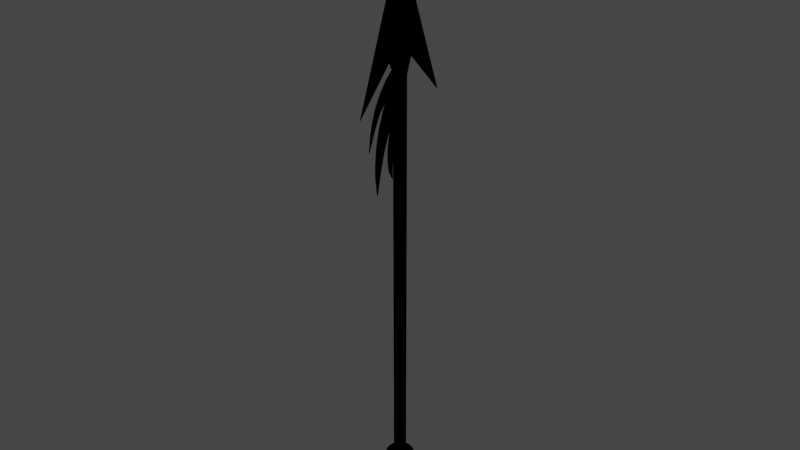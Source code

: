 # Source: default_spear2.blend  (saved by Blender 2.83.19; exported with 4.5.12 LTS)
import bpy
from mathutils import Matrix  # noqa: F401  (used for matrix-valued properties, if any)

bpy.ops.wm.read_factory_settings(use_empty=True)
scene = bpy.context.scene
scene.name = 'Scene'

# ---- collections
col_collection = bpy.data.collections.new('Collection'); scene.collection.children.link(col_collection)
col_mesh = bpy.data.collections.new('Mesh'); scene.collection.children.link(col_mesh)
col_rig = bpy.data.collections.new('Rig'); scene.collection.children.link(col_rig)
col_collision = bpy.data.collections.new('Collision'); scene.collection.children.link(col_collision)
col_extras = bpy.data.collections.new('Extras'); scene.collection.children.link(col_extras)

# ---- materials (node trees are filled in below, after node groups)
mat_toon = bpy.data.materials.new('Toon')
mat_toon.use_transparent_shadow = False
mat_toon.diffuse_color = (0.0, 0.0, 0.0, 1.0)
mat_toon.roughness = 0.0
mat_toon.specular_intensity = 0.0

# ---- material node trees

# ---- world
world_world = bpy.data.worlds.new('World'); scene.world = world_world
world_world.use_nodes = True; world_world.node_tree.nodes.clear()
_N = world_world.node_tree.nodes; _L = world_world.node_tree.links
n0 = _N.new('ShaderNodeOutputWorld'); n0.name = 'World Output'; n0.location = (300, 300)
n1 = _N.new('ShaderNodeBackground'); n1.name = 'Background'; n1.location = (10, 300)
n1.inputs[0].default_value = (0.05088, 0.05088, 0.05088, 1.0)
_L.new(n1.outputs[0], n0.inputs[0])
n0.is_active_output = True
world_world.color = (0.05088, 0.05088, 0.05088)
world_world.use_sun_shadow = False
world_world.sun_shadow_jitter_overblur = 0.0

# ---- meshes
me_cylinder = bpy.data.meshes.new('Cylinder')
me_cylinder.from_pydata([(0.03163, 3.771e-10, 0.2672), (0.03163, 3.771e-10, 2.32), (0.02922, -0.0121, 0.2672), (0.02922, -0.0121, 2.32), (0.02236, -0.02236, 0.2672), (0.02236, -0.02236, 2.32), (0.0121, -0.02922, 0.2672), (0.0121, -0.02922, 2.32), (-1.005e-09, -0.03163, 0.2672), (-1.005e-09, -0.03163, 2.32), (-0.0121, -0.02922, 0.2672), (-0.0121, -0.02922, 2.32), (-0.02236, -0.02236, 0.2672), (-0.02236, -0.02236, 2.32), (-0.02922, -0.0121, 0.2672), (-0.02922, -0.0121, 2.32), (-0.03163, -5.153e-09, 0.2672), (-0.03163, -5.153e-09, 2.32), (-0.02922, 0.0121, 0.2672), (-0.02922, 0.0121, 2.32), (-0.02236, 0.02236, 0.2672), (-0.02236, 0.02236, 2.32), (-0.0121, 0.02922, 0.2672), (-0.0121, 0.02922, 2.32), (0.0, 0.03163, 0.2672), (0.0, 0.03163, 2.32), (0.0121, 0.02922, 0.2672), (0.0121, 0.02922, 2.32), (0.02236, 0.02236, 0.2672), (0.02236, 0.02236, 2.32), (0.02922, 0.0121, 0.2672), (0.02922, 0.0121, 2.32), (0.03989, 1.57e-09, 0.2664), (0.03685, -0.01526, 0.2664), (0.0282, -0.0282, 0.2664), (0.01526, -0.03685, 0.2664), (-1.42e-09, -0.03989, 0.2664), (-0.01526, -0.03685, 0.2664), (-0.0282, -0.0282, 0.2664), (-0.03685, -0.01526, 0.2664), (-0.03989, -5.404e-09, 0.2664), (-0.03685, 0.01526, 0.2664), (-0.0282, 0.0282, 0.2664), (-0.01526, 0.03685, 0.2664), (-1.52e-10, 0.03989, 0.2664), (0.01526, 0.03685, 0.2664), (0.0282, 0.0282, 0.2664), (0.03685, 0.01526, 0.2664), (0.05705, 3.515e-09, 0.2627), (0.05271, -0.02183, 0.2627), (0.04034, -0.04034, 0.2627), (0.02183, -0.05271, 0.2627), (-1.931e-09, -0.05705, 0.2627), (-0.02183, -0.05271, 0.2627), (-0.04034, -0.04034, 0.2627), (-0.05271, -0.02183, 0.2627), (-0.05705, -6.46e-09, 0.2627), (-0.05271, 0.02183, 0.2627), (-0.04034, 0.04034, 0.2627), (-0.02183, 0.05271, 0.2627), (-1.172e-10, 0.05705, 0.2627), (0.02183, 0.05271, 0.2627), (0.04034, 0.04034, 0.2627), (0.05271, 0.02183, 0.2627), (0.06972, 4.576e-09, 0.2558), (0.06441, -0.02668, 0.2558), (0.0493, -0.0493, 0.2558), (0.02668, -0.06441, 0.2558), (-2.049e-09, -0.06972, 0.2558), (-0.02668, -0.06441, 0.2558), (-0.0493, -0.0493, 0.2558), (-0.06441, -0.02668, 0.2558), (-0.06972, -7.613e-09, 0.2558), (-0.06441, 0.02668, 0.2558), (-0.0493, 0.0493, 0.2558), (-0.02668, 0.06441, 0.2558), (1.669e-10, 0.06972, 0.2558), (0.02668, 0.06441, 0.2558), (0.0493, 0.0493, 0.2558), (0.06441, 0.02668, 0.2558), (0.07226, 4.938e-09, 0.2502), (0.06676, -0.02765, 0.2502), (0.0511, -0.0511, 0.2502), (0.02765, -0.06676, 0.2502), (-2.141e-09, -0.07226, 0.2502), (-0.02765, -0.06676, 0.2502), (-0.0511, -0.0511, 0.2502), (-0.06676, -0.02765, 0.2502), (-0.07226, -7.696e-09, 0.2502), (-0.06676, 0.02765, 0.2502), (-0.0511, 0.0511, 0.2502), (-0.02765, 0.06676, 0.2502), (1.56e-10, 0.07226, 0.2502), (0.02765, 0.06676, 0.2502), (0.0511, 0.0511, 0.2502), (0.06676, 0.02765, 0.2502), (0.07068, 4.737e-09, 0.2433), (0.0653, -0.02705, 0.2433), (0.04998, -0.04998, 0.2433), (0.02705, -0.0653, 0.2433), (-2.084e-09, -0.07068, 0.2433), (-0.02705, -0.0653, 0.2433), (-0.04998, -0.04998, 0.2433), (-0.0653, -0.02705, 0.2433), (-0.07068, -7.622e-09, 0.2433), (-0.0653, 0.02705, 0.2433), (-0.04998, 0.04998, 0.2433), (-0.02705, 0.0653, 0.2433), (1.627e-10, 0.07068, 0.2433), (0.02705, 0.0653, 0.2433), (0.04998, 0.04998, 0.2433), (0.0653, 0.02705, 0.2433), (0.05638, 3.406e-09, 0.2353), (0.05209, -0.02158, 0.2353), (0.03987, -0.03987, 0.2353), (0.02158, -0.05209, 0.2353), (-1.757e-09, -0.05638, 0.2353), (-0.02158, -0.05209, 0.2353), (-0.03987, -0.03987, 0.2353), (-0.05209, -0.02158, 0.2353), (-0.05638, -6.452e-09, 0.2353), (-0.05209, 0.02158, 0.2353), (-0.03987, 0.03987, 0.2353), (-0.02158, 0.05209, 0.2353), (3.563e-11, 0.05638, 0.2353), (0.02158, 0.05209, 0.2353), (0.03987, 0.03987, 0.2353), (0.05209, 0.02158, 0.2353), (0.03966, 1.252e-09, 0.2323), (0.03664, -0.01518, 0.2323), (0.02805, -0.02805, 0.2323), (0.01518, -0.03664, 0.2323), (-1.236e-09, -0.03966, 0.2323), (-0.01518, -0.03664, 0.2323), (-0.02805, -0.02805, 0.2323), (-0.03664, -0.01518, 0.2323), (-0.03966, -5.683e-09, 0.2323), (-0.03664, 0.01518, 0.2323), (-0.02805, 0.02805, 0.2323), (-0.01518, 0.03664, 0.2323), (2.507e-11, 0.03966, 0.2323), (0.01518, 0.03664, 0.2323), (0.02805, 0.02805, 0.2323), (0.03664, 0.01518, 0.2323), (0.0823, 1.073e-08, 0.1924), (0.07603, -0.03149, 0.1924), (0.05819, -0.05819, 0.1924), (0.03149, -0.07603, 0.1924), (-3.065e-09, -0.0823, 0.1924), (-0.03149, -0.07603, 0.1924), (-0.05819, -0.05819, 0.1924), (-0.07603, -0.03149, 0.1924), (-0.0823, -3.661e-09, 0.1924), (-0.07603, 0.03149, 0.1924), (-0.05819, 0.05819, 0.1924), (-0.03149, 0.07603, 0.1924), (-4.486e-10, 0.0823, 0.1924), (0.03149, 0.07603, 0.1924), (0.05819, 0.05819, 0.1924), (0.07603, 0.03149, 0.1924), (-4.713e-10, 7.54e-09, 0.0), (0.02922, -0.02976, 2.421), (0.03163, -5.817e-08, 2.421), (0.02236, -0.05499, 2.421), (0.0121, -0.07185, 2.421), (-0.02236, -0.05499, 2.421), (-0.02922, -0.02976, 2.421), (-0.03163, -7.067e-08, 2.421), (-0.02922, 0.02976, 2.421), (-0.02236, 0.05499, 2.421), (-0.0121, 0.07185, 2.421), (-3.43e-10, 0.07777, 2.421), (0.02236, 0.05499, 2.421), (0.02922, 0.02976, 2.421), (-4.713e-10, -9.708e-08, 3.013), (0.01115, -0.1725, 2.341), (0.003242, -0.01925, 2.855), (1.379e-08, -0.2718, 2.176), (-4.585e-08, -0.06658, 2.398), (-4.153e-08, -0.01623, 2.886), (-0.0121, -0.07185, 2.421), (-0.01115, -0.1725, 2.341), (-0.003242, -0.01925, 2.855), (-4.107e-08, -0.07777, 2.421), (-4.14e-08, -0.02071, 2.854), (-0.01115, 0.1725, 2.341), (-0.003242, 0.01925, 2.855), (-1.024e-07, 0.2718, 2.176), (2.416e-08, 0.06658, 2.398), (3.624e-08, 0.01623, 2.886), (0.0121, 0.07185, 2.421), (0.01115, 0.1725, 2.341), (0.003242, 0.01925, 2.855), (3.465e-08, 0.02071, 2.854), (0.0131, -0.04942, 2.871), (0.007016, -0.01771, 3.013), (0.0131, 2.326e-09, 2.871), (0.0131, 0.04942, 2.871), (0.007016, 2.253e-09, 3.01), (0.007016, 0.01771, 3.013), (3.563e-08, -0.1302, 2.756), (1.422e-08, -0.03203, 3.025), (2.362e-08, -0.07777, 2.886), (-0.0131, -0.04942, 2.871), (-0.007016, -0.01771, 3.013), (-5.236e-08, 0.1302, 2.756), (-7.412e-09, 0.03203, 3.025), (-0.0131, -6.522e-09, 2.871), (9.29e-09, 3.138e-15, 3.16), (-2.892e-08, 0.07777, 2.886), (-0.0131, 0.04942, 2.871), (-0.007016, -2.486e-09, 3.01), (-0.007016, 0.01771, 3.013), (-3.322e-09, -1.122e-15, 2.871), (0.002222, -0.211, 2.017), (0.002222, -0.185, 2.078), (0.002222, -0.201, 2.096), (0.002222, -0.1683, 2.12), (0.002223, -0.1891, 2.144), (0.002222, -0.1377, 2.18), (0.002223, -0.1672, 2.209), (0.002222, -0.09625, 2.226), (0.002223, -0.1343, 2.268), (0.002222, -0.05612, 2.266), (0.002223, -0.09639, 2.319), (0.002222, -0.01346, 2.294), (0.002223, -0.04962, 2.361), (0.002222, -0.003959, 2.3), (0.002223, -0.01118, 2.382), (0.002222, -0.1591, 1.788), (0.002222, -0.1422, 1.866), (0.002222, -0.1705, 1.879), (0.002222, -0.1266, 1.931), (0.002222, -0.1703, 1.944), (0.002222, -0.1044, 2.006), (0.002223, -0.1614, 2.026), (0.002222, -0.07633, 2.072), (0.002223, -0.144, 2.104), (0.002222, -0.04309, 2.126), (0.002223, -0.117, 2.18), (0.002222, -0.0142, 2.166), (0.002223, -0.09598, 2.225), (0.002222, -0.005881, 2.177), (0.002223, -0.05061, 2.277), (0.002222, -0.00102, 2.2), (0.002222, -0.003102, 2.31), (0.002222, -0.05379, 1.835), (0.002222, -0.05396, 1.891), (0.002222, -0.07824, 1.881), (0.002222, -0.05031, 1.925), (0.002222, -0.08481, 1.926), (0.002222, -0.04304, 1.969), (0.002222, -0.08523, 1.983), (0.002222, -0.03078, 2.029), (0.002223, -0.07508, 2.052), (0.002222, -0.01412, 2.073), (0.002223, -0.06092, 2.103), (0.002222, 0.01033, 2.108), (0.002223, -0.03723, 2.149), (0.002222, 0.01579, 2.115), (0.002223, -0.01381, 2.176), (-0.002223, -0.211, 2.017), (-0.002223, -0.185, 2.078), (-0.002223, -0.201, 2.096), (-0.002223, -0.1683, 2.12), (-0.002223, -0.1891, 2.144), (-0.002223, -0.1377, 2.18), (-0.002223, -0.1672, 2.209), (-0.002223, -0.09625, 2.226), (-0.002223, -0.1343, 2.268), (-0.002223, -0.05612, 2.266), (-0.002223, -0.09639, 2.319), (-0.002223, -0.01346, 2.294), (-0.002223, -0.04962, 2.361), (-0.002223, -0.003959, 2.3), (-0.002223, -0.01118, 2.382), (-0.002223, -0.1591, 1.788), (-0.002223, -0.1422, 1.866), (-0.002223, -0.1705, 1.879), (-0.002223, -0.1266, 1.931), (-0.002223, -0.1703, 1.944), (-0.002223, -0.1044, 2.006), (-0.002223, -0.1614, 2.026), (-0.002223, -0.07633, 2.072), (-0.002223, -0.144, 2.104), (-0.002223, -0.04309, 2.126), (-0.002223, -0.117, 2.18), (-0.002223, -0.0142, 2.166), (-0.002223, -0.09598, 2.225), (-0.002223, -0.005881, 2.177), (-0.002223, -0.05061, 2.277), (-0.002223, -0.00102, 2.2), (-0.002222, -0.003102, 2.31), (-0.002223, -0.05379, 1.835), (-0.002223, -0.05396, 1.891), (-0.002223, -0.07824, 1.881), (-0.002223, -0.05031, 1.925), (-0.002223, -0.08481, 1.926), (-0.002223, -0.04304, 1.969), (-0.002223, -0.08523, 1.983), (-0.002223, -0.03078, 2.029), (-0.002223, -0.07508, 2.052), (-0.002223, -0.01412, 2.073), (-0.002223, -0.06092, 2.103), (-0.002223, 0.01033, 2.108), (-0.002223, -0.03723, 2.149), (-0.002223, 0.01579, 2.115), (-0.002223, -0.01381, 2.176)], [], [(0, 1, 3, 2), (2, 3, 5, 4), (4, 5, 7, 6), (6, 7, 9, 8), (8, 9, 11, 10), (10, 11, 13, 12), (12, 13, 15, 14), (14, 15, 17, 16), (16, 17, 19, 18), (18, 19, 21, 20), (20, 21, 23, 22), (22, 23, 25, 24), (24, 25, 27, 26), (26, 27, 29, 28), (7, 5, 163, 164), (28, 29, 31, 30), (30, 31, 1, 0), (6, 8, 36, 35), (46, 47, 63, 62), (16, 18, 41, 40), (26, 28, 46, 45), (2, 4, 34, 33), (12, 14, 39, 38), (22, 24, 44, 43), (8, 10, 37, 36), (18, 20, 42, 41), (28, 30, 47, 46), (4, 6, 35, 34), (14, 16, 40, 39), (24, 26, 45, 44), (0, 2, 33, 32), (10, 12, 38, 37), (20, 22, 43, 42), (30, 0, 32, 47), (52, 53, 69, 68), (39, 40, 56, 55), (32, 33, 49, 48), (47, 32, 48, 63), (40, 41, 57, 56), (33, 34, 50, 49), (41, 42, 58, 57), (34, 35, 51, 50), (42, 43, 59, 58), (35, 36, 52, 51), (43, 44, 60, 59), (36, 37, 53, 52), (44, 45, 61, 60), (37, 38, 54, 53), (45, 46, 62, 61), (38, 39, 55, 54), (73, 74, 90, 89), (60, 61, 77, 76), (53, 54, 70, 69), (61, 62, 78, 77), (54, 55, 71, 70), (62, 63, 79, 78), (55, 56, 72, 71), (48, 49, 65, 64), (63, 48, 64, 79), (56, 57, 73, 72), (49, 50, 66, 65), (57, 58, 74, 73), (50, 51, 67, 66), (58, 59, 75, 74), (51, 52, 68, 67), (59, 60, 76, 75), (94, 95, 111, 110), (66, 67, 83, 82), (74, 75, 91, 90), (67, 68, 84, 83), (75, 76, 92, 91), (68, 69, 85, 84), (76, 77, 93, 92), (69, 70, 86, 85), (77, 78, 94, 93), (70, 71, 87, 86), (78, 79, 95, 94), (71, 72, 88, 87), (64, 65, 81, 80), (79, 64, 80, 95), (72, 73, 89, 88), (65, 66, 82, 81), (108, 109, 125, 124), (87, 88, 104, 103), (80, 81, 97, 96), (95, 80, 96, 111), (88, 89, 105, 104), (81, 82, 98, 97), (89, 90, 106, 105), (82, 83, 99, 98), (90, 91, 107, 106), (83, 84, 100, 99), (91, 92, 108, 107), (84, 85, 101, 100), (92, 93, 109, 108), (85, 86, 102, 101), (93, 94, 110, 109), (86, 87, 103, 102), (114, 115, 131, 130), (101, 102, 118, 117), (109, 110, 126, 125), (102, 103, 119, 118), (110, 111, 127, 126), (103, 104, 120, 119), (96, 97, 113, 112), (111, 96, 112, 127), (104, 105, 121, 120), (97, 98, 114, 113), (105, 106, 122, 121), (98, 99, 115, 114), (106, 107, 123, 122), (99, 100, 116, 115), (107, 108, 124, 123), (100, 101, 117, 116), (135, 136, 152, 151), (122, 123, 139, 138), (115, 116, 132, 131), (123, 124, 140, 139), (116, 117, 133, 132), (124, 125, 141, 140), (117, 118, 134, 133), (125, 126, 142, 141), (118, 119, 135, 134), (126, 127, 143, 142), (119, 120, 136, 135), (112, 113, 129, 128), (127, 112, 128, 143), (120, 121, 137, 136), (113, 114, 130, 129), (121, 122, 138, 137), (156, 157, 160), (128, 129, 145, 144), (143, 128, 144, 159), (136, 137, 153, 152), (129, 130, 146, 145), (137, 138, 154, 153), (130, 131, 147, 146), (138, 139, 155, 154), (131, 132, 148, 147), (139, 140, 156, 155), (132, 133, 149, 148), (140, 141, 157, 156), (133, 134, 150, 149), (141, 142, 158, 157), (134, 135, 151, 150), (142, 143, 159, 158), (149, 150, 160), (157, 158, 160), (150, 151, 160), (158, 159, 160), (151, 152, 160), (144, 145, 160), (159, 144, 160), (152, 153, 160), (145, 146, 160), (153, 154, 160), (146, 147, 160), (154, 155, 160), (147, 148, 160), (155, 156, 160), (148, 149, 160), (166, 165, 174), (17, 15, 166, 167), (3, 1, 162, 161), (27, 25, 171, 190), (13, 11, 180, 165), (23, 21, 169, 170), (1, 31, 173, 162), (9, 7, 164, 183), (19, 17, 167, 168), (29, 27, 190, 172), (5, 3, 161, 163), (15, 13, 165, 166), (25, 23, 170, 171), (11, 9, 183, 180), (21, 19, 168, 169), (31, 29, 172, 173), (173, 172, 174), (167, 166, 174), (161, 162, 174), (162, 173, 174), (168, 167, 174), (163, 161, 174), (169, 168, 174), (164, 163, 174), (170, 169, 174), (183, 164, 174), (171, 170, 174), (180, 183, 174), (190, 171, 174), (165, 180, 174), (172, 190, 174), (164, 176, 175), (175, 177, 178, 164), (175, 176, 179, 177), (176, 164, 183, 184), (179, 176, 184), (164, 178, 183), (180, 181, 182), (181, 180, 178, 177), (181, 177, 179, 182), (182, 184, 183, 180), (179, 184, 182), (180, 183, 178), (170, 186, 185), (185, 187, 188, 170), (185, 186, 189, 187), (186, 170, 171, 193), (189, 186, 193), (170, 188, 171), (190, 191, 192), (191, 190, 188, 187), (191, 187, 189, 192), (192, 193, 171, 190), (189, 193, 192), (190, 171, 188), (200, 196, 194), (194, 196, 198, 195), (202, 200, 194), (208, 201, 195), (195, 201, 202, 194), (195, 198, 208), (205, 197, 196), (197, 199, 198, 196), (209, 197, 205), (208, 199, 206), (199, 197, 209, 206), (199, 208, 198), (205, 196, 213), (196, 200, 213), (200, 203, 207), (203, 204, 211, 207), (202, 203, 200), (208, 204, 201), (204, 203, 202, 201), (204, 208, 211), (205, 207, 210), (210, 207, 211, 212), (209, 205, 210), (208, 206, 212), (212, 206, 209, 210), (212, 211, 208), (205, 213, 207), (207, 213, 200), (214, 215, 216), (216, 215, 217, 218), (218, 217, 219, 220), (220, 219, 221, 222), (222, 221, 223, 224), (224, 223, 225, 226), (226, 225, 227, 228), (229, 230, 231), (231, 230, 232, 233), (233, 232, 234, 235), (235, 234, 236, 237), (237, 236, 238, 239), (239, 238, 240, 241), (241, 240, 242, 243), (243, 242, 244, 245), (246, 247, 248), (248, 247, 249, 250), (250, 249, 251, 252), (252, 251, 253, 254), (254, 253, 255, 256), (256, 255, 257, 258), (258, 257, 259, 260), (261, 263, 262), (263, 265, 264, 262), (265, 267, 266, 264), (267, 269, 268, 266), (269, 271, 270, 268), (271, 273, 272, 270), (273, 275, 274, 272), (276, 278, 277), (278, 280, 279, 277), (280, 282, 281, 279), (282, 284, 283, 281), (284, 286, 285, 283), (286, 288, 287, 285), (288, 290, 289, 287), (290, 292, 291, 289), (293, 295, 294), (295, 297, 296, 294), (297, 299, 298, 296), (299, 301, 300, 298), (301, 303, 302, 300), (303, 305, 304, 302), (305, 307, 306, 304), (214, 216, 263, 261), (215, 214, 261, 262), (217, 215, 262, 264), (216, 218, 265, 263), (219, 217, 264, 266), (218, 220, 267, 265), (221, 219, 266, 268), (220, 222, 269, 267), (223, 221, 268, 270), (222, 224, 271, 269), (225, 223, 270, 272), (224, 226, 273, 271), (228, 227, 274, 275), (227, 225, 272, 274), (226, 228, 275, 273), (229, 231, 278, 276), (230, 229, 276, 277), (232, 230, 277, 279), (231, 233, 280, 278), (234, 232, 279, 281), (233, 235, 282, 280), (236, 234, 281, 283), (235, 237, 284, 282), (238, 236, 283, 285), (237, 239, 286, 284), (240, 238, 285, 287), (239, 241, 288, 286), (242, 240, 287, 289), (241, 243, 290, 288), (245, 244, 291, 292), (243, 245, 292, 290), (244, 242, 289, 291), (246, 248, 295, 293), (247, 246, 293, 294), (249, 247, 294, 296), (248, 250, 297, 295), (251, 249, 296, 298), (250, 252, 299, 297), (253, 251, 298, 300), (252, 254, 301, 299), (255, 253, 300, 302), (254, 256, 303, 301), (257, 255, 302, 304), (256, 258, 305, 303), (260, 259, 306, 307), (259, 257, 304, 306), (258, 260, 307, 305)])
me_cylinder.polygons.foreach_set('use_smooth', [True] * 335)
_uv = me_cylinder.uv_layers.new(name='UVMap')
_uv.uv.foreach_set('vector', [1.0, 0.5, 1.0, 1.0, 0.9375, 1.0, 0.9375, 0.5, 0.9375, 0.5, 0.9375, 1.0, 0.875, 1.0, 0.875, 0.5, 0.875, 0.5, 0.875, 1.0, 0.8125, 1.0, 0.8125, 0.5, 0.8125, 0.5, 0.8125, 1.0, 0.75, 1.0, 0.75, 0.5, 0.75, 0.5, 0.75, 1.0, 0.6875, 1.0, 0.6875, 0.5, 0.6875, 0.5, 0.6875, 1.0, 0.625, 1.0, 0.625, 0.5, 0.625, 0.5, 0.625, 1.0, 0.5625, 1.0, 0.5625, 0.5, 0.5625, 0.5, 0.5625, 1.0, 0.5, 1.0, 0.5, 0.5, 0.5, 0.5, 0.5, 1.0, 0.4375, 1.0, 0.4375, 0.5, 0.4375, 0.5, 0.4375, 1.0, 0.375, 1.0, 0.375, 0.5, 0.375, 0.5, 0.375, 1.0, 0.3125, 1.0, 0.3125, 0.5, 0.3125, 0.5, 0.3125, 1.0, 0.25, 1.0, 0.25, 0.5, 0.25, 0.5, 0.25, 1.0, 0.1875, 1.0, 0.1875, 0.5, 0.1875, 0.5, 0.1875, 1.0, 0.125, 1.0, 0.125, 0.5, 0.8125, 1.0, 0.875, 1.0, 0.875, 1.0, 0.8125, 1.0, 0.125, 0.5, 0.125, 1.0, 0.0625, 1.0, 0.0625, 0.5, 0.0625, 0.5, 0.0625, 1.0, 0.0, 1.0, 0.0, 0.5, 0.8125, 0.5, 0.75, 0.5, 0.75, 0.5, 0.8125, 0.5, 0.125, 0.5, 0.0625, 0.5, 0.0625, 0.5, 0.125, 0.5, 0.5, 0.5, 0.4375, 0.5, 0.4375, 0.5, 0.5, 0.5, 0.1875, 0.5, 0.125, 0.5, 0.125, 0.5, 0.1875, 0.5, 0.9375, 0.5, 0.875, 0.5, 0.875, 0.5, 0.9375, 0.5, 0.625, 0.5, 0.5625, 0.5, 0.5625, 0.5, 0.625, 0.5, 0.3125, 0.5, 0.25, 0.5, 0.25, 0.5, 0.3125, 0.5, 0.75, 0.5, 0.6875, 0.5, 0.6875, 0.5, 0.75, 0.5, 0.4375, 0.5, 0.375, 0.5, 0.375, 0.5, 0.4375, 0.5, 0.125, 0.5, 0.0625, 0.5, 0.0625, 0.5, 0.125, 0.5, 0.875, 0.5, 0.8125, 0.5, 0.8125, 0.5, 0.875, 0.5, 0.5625, 0.5, 0.5, 0.5, 0.5, 0.5, 0.5625, 0.5, 0.25, 0.5, 0.1875, 0.5, 0.1875, 0.5, 0.25, 0.5, 1.0, 0.5, 0.9375, 0.5, 0.9375, 0.5, 1.0, 0.5, 0.6875, 0.5, 0.625, 0.5, 0.625, 0.5, 0.6875, 0.5, 0.375, 0.5, 0.3125, 0.5, 0.3125, 0.5, 0.375, 0.5, 0.0625, 0.5, 0.0, 0.5, 0.0, 0.5, 0.0625, 0.5, 0.75, 0.5, 0.6875, 0.5, 0.6875, 0.5, 0.75, 0.5, 0.5625, 0.5, 0.5, 0.5, 0.5, 0.5, 0.5625, 0.5, 1.0, 0.5, 0.9375, 0.5, 0.9375, 0.5, 1.0, 0.5, 0.0625, 0.5, 0.0, 0.5, 0.0, 0.5, 0.0625, 0.5, 0.5, 0.5, 0.4375, 0.5, 0.4375, 0.5, 0.5, 0.5, 0.9375, 0.5, 0.875, 0.5, 0.875, 0.5, 0.9375, 0.5, 0.4375, 0.5, 0.375, 0.5, 0.375, 0.5, 0.4375, 0.5, 0.875, 0.5, 0.8125, 0.5, 0.8125, 0.5, 0.875, 0.5, 0.375, 0.5, 0.3125, 0.5, 0.3125, 0.5, 0.375, 0.5, 0.8125, 0.5, 0.75, 0.5, 0.75, 0.5, 0.8125, 0.5, 0.3125, 0.5, 0.25, 0.5, 0.25, 0.5, 0.3125, 0.5, 0.75, 0.5, 0.6875, 0.5, 0.6875, 0.5, 0.75, 0.5, 0.25, 0.5, 0.1875, 0.5, 0.1875, 0.5, 0.25, 0.5, 0.6875, 0.5, 0.625, 0.5, 0.625, 0.5, 0.6875, 0.5, 0.1875, 0.5, 0.125, 0.5, 0.125, 0.5, 0.1875, 0.5, 0.625, 0.5, 0.5625, 0.5, 0.5625, 0.5, 0.625, 0.5, 0.4375, 0.5, 0.375, 0.5, 0.375, 0.5, 0.4375, 0.5, 0.25, 0.5, 0.1875, 0.5, 0.1875, 0.5, 0.25, 0.5, 0.6875, 0.5, 0.625, 0.5, 0.625, 0.5, 0.6875, 0.5, 0.1875, 0.5, 0.125, 0.5, 0.125, 0.5, 0.1875, 0.5, 0.625, 0.5, 0.5625, 0.5, 0.5625, 0.5, 0.625, 0.5, 0.125, 0.5, 0.0625, 0.5, 0.0625, 0.5, 0.125, 0.5, 0.5625, 0.5, 0.5, 0.5, 0.5, 0.5, 0.5625, 0.5, 1.0, 0.5, 0.9375, 0.5, 0.9375, 0.5, 1.0, 0.5, 0.0625, 0.5, 0.0, 0.5, 0.0, 0.5, 0.0625, 0.5, 0.5, 0.5, 0.4375, 0.5, 0.4375, 0.5, 0.5, 0.5, 0.9375, 0.5, 0.875, 0.5, 0.875, 0.5, 0.9375, 0.5, 0.4375, 0.5, 0.375, 0.5, 0.375, 0.5, 0.4375, 0.5, 0.875, 0.5, 0.8125, 0.5, 0.8125, 0.5, 0.875, 0.5, 0.375, 0.5, 0.3125, 0.5, 0.3125, 0.5, 0.375, 0.5, 0.8125, 0.5, 0.75, 0.5, 0.75, 0.5, 0.8125, 0.5, 0.3125, 0.5, 0.25, 0.5, 0.25, 0.5, 0.3125, 0.5, 0.125, 0.5, 0.0625, 0.5, 0.0625, 0.5, 0.125, 0.5, 0.875, 0.5, 0.8125, 0.5, 0.8125, 0.5, 0.875, 0.5, 0.375, 0.5, 0.3125, 0.5, 0.3125, 0.5, 0.375, 0.5, 0.8125, 0.5, 0.75, 0.5, 0.75, 0.5, 0.8125, 0.5, 0.3125, 0.5, 0.25, 0.5, 0.25, 0.5, 0.3125, 0.5, 0.75, 0.5, 0.6875, 0.5, 0.6875, 0.5, 0.75, 0.5, 0.25, 0.5, 0.1875, 0.5, 0.1875, 0.5, 0.25, 0.5, 0.6875, 0.5, 0.625, 0.5, 0.625, 0.5, 0.6875, 0.5, 0.1875, 0.5, 0.125, 0.5, 0.125, 0.5, 0.1875, 0.5, 0.625, 0.5, 0.5625, 0.5, 0.5625, 0.5, 0.625, 0.5, 0.125, 0.5, 0.0625, 0.5, 0.0625, 0.5, 0.125, 0.5, 0.5625, 0.5, 0.5, 0.5, 0.5, 0.5, 0.5625, 0.5, 1.0, 0.5, 0.9375, 0.5, 0.9375, 0.5, 1.0, 0.5, 0.0625, 0.5, 0.0, 0.5, 0.0, 0.5, 0.0625, 0.5, 0.5, 0.5, 0.4375, 0.5, 0.4375, 0.5, 0.5, 0.5, 0.9375, 0.5, 0.875, 0.5, 0.875, 0.5, 0.9375, 0.5, 0.25, 0.5, 0.1875, 0.5, 0.1875, 0.5, 0.25, 0.5, 0.5625, 0.5, 0.5, 0.5, 0.5, 0.5, 0.5625, 0.5, 1.0, 0.5, 0.9375, 0.5, 0.9375, 0.5, 1.0, 0.5, 0.0625, 0.5, 0.0, 0.5, 0.0, 0.5, 0.0625, 0.5, 0.5, 0.5, 0.4375, 0.5, 0.4375, 0.5, 0.5, 0.5, 0.9375, 0.5, 0.875, 0.5, 0.875, 0.5, 0.9375, 0.5, 0.4375, 0.5, 0.375, 0.5, 0.375, 0.5, 0.4375, 0.5, 0.875, 0.5, 0.8125, 0.5, 0.8125, 0.5, 0.875, 0.5, 0.375, 0.5, 0.3125, 0.5, 0.3125, 0.5, 0.375, 0.5, 0.8125, 0.5, 0.75, 0.5, 0.75, 0.5, 0.8125, 0.5, 0.3125, 0.5, 0.25, 0.5, 0.25, 0.5, 0.3125, 0.5, 0.75, 0.5, 0.6875, 0.5, 0.6875, 0.5, 0.75, 0.5, 0.25, 0.5, 0.1875, 0.5, 0.1875, 0.5, 0.25, 0.5, 0.6875, 0.5, 0.625, 0.5, 0.625, 0.5, 0.6875, 0.5, 0.1875, 0.5, 0.125, 0.5, 0.125, 0.5, 0.1875, 0.5, 0.625, 0.5, 0.5625, 0.5, 0.5625, 0.5, 0.625, 0.5, 0.875, 0.5, 0.8125, 0.5, 0.8125, 0.5, 0.875, 0.5, 0.6875, 0.5, 0.625, 0.5, 0.625, 0.5, 0.6875, 0.5, 0.1875, 0.5, 0.125, 0.5, 0.125, 0.5, 0.1875, 0.5, 0.625, 0.5, 0.5625, 0.5, 0.5625, 0.5, 0.625, 0.5, 0.125, 0.5, 0.0625, 0.5, 0.0625, 0.5, 0.125, 0.5, 0.5625, 0.5, 0.5, 0.5, 0.5, 0.5, 0.5625, 0.5, 1.0, 0.5, 0.9375, 0.5, 0.9375, 0.5, 1.0, 0.5, 0.0625, 0.5, 0.0, 0.5, 0.0, 0.5, 0.0625, 0.5, 0.5, 0.5, 0.4375, 0.5, 0.4375, 0.5, 0.5, 0.5, 0.9375, 0.5, 0.875, 0.5, 0.875, 0.5, 0.9375, 0.5, 0.4375, 0.5, 0.375, 0.5, 0.375, 0.5, 0.4375, 0.5, 0.875, 0.5, 0.8125, 0.5, 0.8125, 0.5, 0.875, 0.5, 0.375, 0.5, 0.3125, 0.5, 0.3125, 0.5, 0.375, 0.5, 0.8125, 0.5, 0.75, 0.5, 0.75, 0.5, 0.8125, 0.5, 0.3125, 0.5, 0.25, 0.5, 0.25, 0.5, 0.3125, 0.5, 0.75, 0.5, 0.6875, 0.5, 0.6875, 0.5, 0.75, 0.5, 0.5625, 0.5, 0.5, 0.5, 0.5, 0.5, 0.5625, 0.5, 0.375, 0.5, 0.3125, 0.5, 0.3125, 0.5, 0.375, 0.5, 0.8125, 0.5, 0.75, 0.5, 0.75, 0.5, 0.8125, 0.5, 0.3125, 0.5, 0.25, 0.5, 0.25, 0.5, 0.3125, 0.5, 0.75, 0.5, 0.6875, 0.5, 0.6875, 0.5, 0.75, 0.5, 0.25, 0.5, 0.1875, 0.5, 0.1875, 0.5, 0.25, 0.5, 0.6875, 0.5, 0.625, 0.5, 0.625, 0.5, 0.6875, 0.5, 0.1875, 0.5, 0.125, 0.5, 0.125, 0.5, 0.1875, 0.5, 0.625, 0.5, 0.5625, 0.5, 0.5625, 0.5, 0.625, 0.5, 0.125, 0.5, 0.0625, 0.5, 0.0625, 0.5, 0.125, 0.5, 0.5625, 0.5, 0.5, 0.5, 0.5, 0.5, 0.5625, 0.5, 1.0, 0.5, 0.9375, 0.5, 0.9375, 0.5, 1.0, 0.5, 0.0625, 0.5, 0.0, 0.5, 0.0, 0.5, 0.0625, 0.5, 0.5, 0.5, 0.4375, 0.5, 0.4375, 0.5, 0.5, 0.5, 0.9375, 0.5, 0.875, 0.5, 0.875, 0.5, 0.9375, 0.5, 0.4375, 0.5, 0.375, 0.5, 0.375, 0.5, 0.4375, 0.5, 0.25, 0.5, 0.1875, 0.5, 0.25, 0.5, 1.0, 0.5, 0.9375, 0.5, 0.9375, 0.5, 1.0, 0.5, 0.0625, 0.5, 0.0, 0.5, 0.0, 0.5, 0.0625, 0.5, 0.5, 0.5, 0.4375, 0.5, 0.4375, 0.5, 0.5, 0.5, 0.9375, 0.5, 0.875, 0.5, 0.875, 0.5, 0.9375, 0.5, 0.4375, 0.5, 0.375, 0.5, 0.375, 0.5, 0.4375, 0.5, 0.875, 0.5, 0.8125, 0.5, 0.8125, 0.5, 0.875, 0.5, 0.375, 0.5, 0.3125, 0.5, 0.3125, 0.5, 0.375, 0.5, 0.8125, 0.5, 0.75, 0.5, 0.75, 0.5, 0.8125, 0.5, 0.3125, 0.5, 0.25, 0.5, 0.25, 0.5, 0.3125, 0.5, 0.75, 0.5, 0.6875, 0.5, 0.6875, 0.5, 0.75, 0.5, 0.25, 0.5, 0.1875, 0.5, 0.1875, 0.5, 0.25, 0.5, 0.6875, 0.5, 0.625, 0.5, 0.625, 0.5, 0.6875, 0.5, 0.1875, 0.5, 0.125, 0.5, 0.125, 0.5, 0.1875, 0.5, 0.625, 0.5, 0.5625, 0.5, 0.5625, 0.5, 0.625, 0.5, 0.125, 0.5, 0.0625, 0.5, 0.0625, 0.5, 0.125, 0.5, 0.6875, 0.5, 0.625, 0.5, 0.6875, 0.5, 0.1875, 0.5, 0.125, 0.5, 0.1875, 0.5, 0.625, 0.5, 0.5625, 0.5, 0.625, 0.5, 0.125, 0.5, 0.0625, 0.5, 0.125, 0.5, 0.5625, 0.5, 0.5, 0.5, 0.5625, 0.5, 1.0, 0.5, 0.9375, 0.5, 1.0, 0.5, 0.0625, 0.5, 0.0, 0.5, 0.0625, 0.5, 0.5, 0.5, 0.4375, 0.5, 0.5, 0.5, 0.9375, 0.5, 0.875, 0.5, 0.9375, 0.5, 0.4375, 0.5, 0.375, 0.5, 0.4375, 0.5, 0.875, 0.5, 0.8125, 0.5, 0.875, 0.5, 0.375, 0.5, 0.3125, 0.5, 0.375, 0.5, 0.8125, 0.5, 0.75, 0.5, 0.8125, 0.5, 0.3125, 0.5, 0.25, 0.5, 0.3125, 0.5, 0.75, 0.5, 0.6875, 0.5, 0.75, 0.5, 0.5625, 1.0, 0.625, 1.0, 0.5625, 1.0, 0.5, 1.0, 0.5625, 1.0, 0.5625, 1.0, 0.5, 1.0, 0.9375, 1.0, 1.0, 1.0, 1.0, 1.0, 0.9375, 1.0, 0.1875, 1.0, 0.25, 1.0, 0.25, 1.0, 0.1875, 1.0, 0.625, 1.0, 0.6875, 1.0, 0.6875, 1.0, 0.625, 1.0, 0.3125, 1.0, 0.375, 1.0, 0.375, 1.0, 0.3125, 1.0, 0.0, 1.0, 0.0625, 1.0, 0.0625, 1.0, 0.0, 1.0, 0.75, 1.0, 0.8125, 1.0, 0.8125, 1.0, 0.75, 1.0, 0.4375, 1.0, 0.5, 1.0, 0.5, 1.0, 0.4375, 1.0, 0.125, 1.0, 0.1875, 1.0, 0.1875, 1.0, 0.125, 1.0, 0.875, 1.0, 0.9375, 1.0, 0.9375, 1.0, 0.875, 1.0, 0.5625, 1.0, 0.625, 1.0, 0.625, 1.0, 0.5625, 1.0, 0.25, 1.0, 0.3125, 1.0, 0.3125, 1.0, 0.25, 1.0, 0.6875, 1.0, 0.75, 1.0, 0.75, 1.0, 0.6875, 1.0, 0.375, 1.0, 0.4375, 1.0, 0.4375, 1.0, 0.375, 1.0, 0.0625, 1.0, 0.125, 1.0, 0.125, 1.0, 0.0625, 1.0, 0.0625, 1.0, 0.125, 1.0, 0.0625, 1.0, 0.5, 1.0, 0.5625, 1.0, 0.5, 1.0, 0.9375, 1.0, 1.0, 1.0, 0.9375, 1.0, 0.0, 1.0, 0.0625, 1.0, 0.0, 1.0, 0.4375, 1.0, 0.5, 1.0, 0.4375, 1.0, 0.875, 1.0, 0.9375, 1.0, 0.875, 1.0, 0.375, 1.0, 0.4375, 1.0, 0.375, 1.0, 0.8125, 1.0, 0.875, 1.0, 0.8125, 1.0, 0.3125, 1.0, 0.375, 1.0, 0.3125, 1.0, 0.75, 1.0, 0.8125, 1.0, 0.75, 1.0, 0.25, 1.0, 0.3125, 1.0, 0.25, 1.0, 0.6875, 1.0, 0.75, 1.0, 0.6875, 1.0, 0.1875, 1.0, 0.25, 1.0, 0.1875, 1.0, 0.625, 1.0, 0.6875, 1.0, 0.625, 1.0, 0.125, 1.0, 0.1875, 1.0, 0.125, 1.0, 1.0, 1.0, 0.06807, 1.0, 0.3227, 0.1623, 0.3227, 0.1623, 0.0, 0.0, 1.0, 0.0, 1.0, 1.0, 0.3227, 0.1623, 0.06807, 1.0, 0.0, 1.0, 0.0, 0.0, 0.06807, 1.0, 1.0, 1.0, 1.0, 1.0, 0.06807, 1.0, 0.0, 1.0, 0.06807, 1.0, 0.06807, 1.0, 1.0, 1.0, 1.0, 0.0, 1.0, 1.0, 1.0, 1.0, 0.3227, 0.1623, 0.06807, 1.0, 0.3227, 0.1623, 1.0, 1.0, 1.0, 0.0, 0.0, 0.0, 0.3227, 0.1623, 0.0, 0.0, 0.0, 1.0, 0.06807, 1.0, 0.06807, 1.0, 0.06807, 1.0, 1.0, 1.0, 1.0, 1.0, 0.0, 1.0, 0.06807, 1.0, 0.06807, 1.0, 1.0, 1.0, 1.0, 1.0, 1.0, 0.0, 1.0, 1.0, 0.06807, 1.0, 0.3227, 0.1623, 0.3227, 0.1623, 0.0, 0.0, 1.0, 0.0, 1.0, 1.0, 0.3227, 0.1623, 0.06807, 1.0, 0.0, 1.0, 0.0, 0.0, 0.06807, 1.0, 1.0, 1.0, 1.0, 1.0, 0.06807, 1.0, 0.0, 1.0, 0.06807, 1.0, 0.06807, 1.0, 1.0, 1.0, 1.0, 0.0, 1.0, 1.0, 1.0, 1.0, 0.3227, 0.1623, 0.06807, 1.0, 0.3227, 0.1623, 1.0, 1.0, 1.0, 0.0, 0.0, 0.0, 0.3227, 0.1623, 0.0, 0.0, 0.0, 1.0, 0.06807, 1.0, 0.06807, 1.0, 0.06807, 1.0, 1.0, 1.0, 1.0, 1.0, 0.0, 1.0, 0.06807, 1.0, 0.06807, 1.0, 1.0, 1.0, 1.0, 1.0, 1.0, 0.0, 0.0, 0.0, 0.5, 0.0, 0.2617, 0.2169, 0.2617, 0.2169, 0.5, 0.0, 0.5, 0.4825, 0.3819, 0.6119, 0.0, 0.5, 0.0, 0.0, 0.2617, 0.2169, 0.5, 1.0, 0.0, 1.0, 0.3819, 0.6119, 0.3819, 0.6119, 0.0, 1.0, 0.0, 0.5, 0.2617, 0.2169, 0.3819, 0.6119, 0.5, 0.4825, 0.5, 1.0, 0.0, 0.0, 0.2617, 0.2169, 0.5, 0.0, 0.2617, 0.2169, 0.3819, 0.6119, 0.5, 0.4825, 0.5, 0.0, 0.0, 0.5, 0.2617, 0.2169, 0.0, 0.0, 0.5, 1.0, 0.3819, 0.6119, 0.0, 1.0, 0.3819, 0.6119, 0.2617, 0.2169, 0.0, 0.5, 0.0, 1.0, 0.3819, 0.6119, 0.5, 1.0, 0.5, 0.4825, 0.0, 0.0, 0.5, 0.0, 0.5, 0.0, 0.5, 0.0, 0.0, 0.0, 0.5, 0.0, 0.0, 0.0, 0.2617, 0.2169, 0.5, 0.0, 0.2617, 0.2169, 0.3819, 0.6119, 0.5, 0.4825, 0.5, 0.0, 0.0, 0.5, 0.2617, 0.2169, 0.0, 0.0, 0.5, 1.0, 0.3819, 0.6119, 0.0, 1.0, 0.3819, 0.6119, 0.2617, 0.2169, 0.0, 0.5, 0.0, 1.0, 0.3819, 0.6119, 0.5, 1.0, 0.5, 0.4825, 0.0, 0.0, 0.5, 0.0, 0.2617, 0.2169, 0.2617, 0.2169, 0.5, 0.0, 0.5, 0.4825, 0.3819, 0.6119, 0.0, 0.5, 0.0, 0.0, 0.2617, 0.2169, 0.5, 1.0, 0.0, 1.0, 0.3819, 0.6119, 0.3819, 0.6119, 0.0, 1.0, 0.0, 0.5, 0.2617, 0.2169, 0.3819, 0.6119, 0.5, 0.4825, 0.5, 1.0, 0.0, 0.0, 0.5, 0.0, 0.5, 0.0, 0.5, 0.0, 0.5, 0.0, 0.0, 0.0, 0.0, 0.0, 0.0, 0.0, 0.0, 0.0, 0.0, 0.0, 0.0, 0.0, 0.0, 0.0, 0.0, 0.0, 0.0, 0.0, 0.0, 0.0, 0.0, 0.0, 0.0, 0.0, 0.0, 0.0, 0.0, 0.0, 0.0, 0.0, 0.0, 0.0, 0.0, 0.0, 0.0, 0.0, 0.0, 0.0, 0.0, 0.0, 0.0, 0.0, 0.0, 0.0, 0.0, 0.0, 0.0, 0.0, 0.0, 0.0, 0.0, 0.0, 0.0, 0.0, 0.0, 0.0, 0.0, 0.0, 0.0, 0.0, 0.0, 0.0, 0.0, 0.0, 0.0, 0.0, 0.0, 0.0, 0.0, 0.0, 0.0, 0.0, 0.0, 0.0, 0.0, 0.0, 0.0, 0.0, 0.0, 0.0, 0.0, 0.0, 0.0, 0.0, 0.0, 0.0, 0.0, 0.0, 0.0, 0.0, 0.0, 0.0, 0.0, 0.0, 0.0, 0.0, 0.0, 0.0, 0.0, 0.0, 0.0, 0.0, 0.0, 0.0, 0.0, 0.0, 0.0, 0.0, 0.0, 0.0, 0.0, 0.0, 0.0, 0.0, 0.0, 0.0, 0.0, 0.0, 0.0, 0.0, 0.0, 0.0, 0.0, 0.0, 0.0, 0.0, 0.0, 0.0, 0.0, 0.0, 0.0, 0.0, 0.0, 0.0, 0.0, 0.0, 0.0, 0.0, 0.0, 0.0, 0.0, 0.0, 0.0, 0.0, 0.0, 0.0, 0.0, 0.0, 0.0, 0.0, 0.0, 0.0, 0.0, 0.0, 0.0, 0.0, 0.0, 0.0, 0.0, 0.0, 0.0, 0.0, 0.0, 0.0, 0.0, 0.0, 0.0, 0.0, 0.0, 0.0, 0.0, 0.0, 0.0, 0.0, 0.0, 0.0, 0.0, 0.0, 0.0, 0.0, 0.0, 0.0, 0.0, 0.0, 0.0, 0.0, 0.0, 0.0, 0.0, 0.0, 0.0, 0.0, 0.0, 0.0, 0.0, 0.0, 0.0, 0.0, 0.0, 0.0, 0.0, 0.0, 0.0, 0.0, 0.0, 0.0, 0.0, 0.0, 0.0, 0.0, 0.0, 0.0, 0.0, 0.0, 0.0, 0.0, 0.0, 0.0, 0.0, 0.0, 0.0, 0.0, 0.0, 0.0, 0.0, 0.0, 0.0, 0.0, 0.0, 0.0, 0.0, 0.0, 0.0, 0.0, 0.0, 0.0, 0.0, 0.0, 0.0, 0.0, 0.0, 0.0, 0.0, 0.0, 0.0, 0.0, 0.0, 0.0, 0.0, 0.0, 0.0, 0.0, 0.0, 0.0, 0.0, 0.0, 0.0, 0.0, 0.0, 0.0, 0.0, 0.0, 0.0, 0.0, 0.0, 0.0, 0.0, 0.0, 0.0, 0.0, 0.0, 0.0, 0.0, 0.0, 0.0, 0.0, 0.0, 0.0, 0.0, 0.0, 0.0, 0.0, 0.0, 0.0, 0.0, 0.0, 0.0, 0.0, 0.0, 0.0, 0.0, 0.0, 0.0, 0.0, 0.0, 0.0, 0.0, 0.0, 0.0, 0.0, 0.0, 0.0, 0.0, 0.0, 0.0, 0.0, 0.0, 0.0, 0.0, 0.0, 0.0, 0.0, 0.0, 0.0, 0.0, 0.0, 0.0, 0.0, 0.0, 0.0, 0.0, 0.0, 0.0, 0.0, 0.0, 0.0, 0.0, 0.0, 0.0, 0.0, 0.0, 0.0, 0.0, 0.0, 0.0, 0.0, 0.0, 0.0, 0.0, 0.0, 0.0, 0.0, 0.0, 0.0, 0.0, 0.0, 0.0, 0.0, 0.0, 0.0, 0.0, 0.0, 0.0, 0.0, 0.0, 0.0, 0.0, 0.0, 0.0, 0.0, 0.0, 0.0, 0.0, 0.0, 0.0, 0.0, 0.0, 0.0, 0.0, 0.0, 0.0, 0.0, 0.0, 0.0, 0.0, 0.0, 0.0, 0.0, 0.0, 0.0, 0.0, 0.0, 0.0, 0.0, 0.0, 0.0, 0.0, 0.0, 0.0, 0.0, 0.0, 0.0, 0.0, 0.0, 0.0, 0.0, 0.0, 0.0, 0.0, 0.0, 0.0, 0.0, 0.0, 0.0, 0.0, 0.0, 0.0, 0.0, 0.0, 0.0, 0.0, 0.0, 0.0, 0.0, 0.0, 0.0, 0.0, 0.0, 0.0, 0.0, 0.0, 0.0, 0.0, 0.0, 0.0, 0.0, 0.0, 0.0, 0.0, 0.0, 0.0, 0.0, 0.0, 0.0, 0.0, 0.0, 0.0, 0.0, 0.0, 0.0, 0.0, 0.0, 0.0, 0.0, 0.0, 0.0, 0.0, 0.0, 0.0, 0.0, 0.0, 0.0, 0.0, 0.0, 0.0, 0.0, 0.0, 0.0, 0.0, 0.0, 0.0, 0.0, 0.0, 0.0, 0.0, 0.0, 0.0, 0.0, 0.0, 0.0, 0.0, 0.0, 0.0, 0.0, 0.0, 0.0, 0.0, 0.0, 0.0, 0.0, 0.0, 0.0, 0.0, 0.0, 0.0, 0.0, 0.0, 0.0, 0.0, 0.0, 0.0, 0.0, 0.0, 0.0, 0.0, 0.0, 0.0, 0.0, 0.0, 0.0, 0.0, 0.0, 0.0, 0.0, 0.0, 0.0, 0.0, 0.0, 0.0, 0.0, 0.0, 0.0, 0.0, 0.0, 0.0, 0.0, 0.0, 0.0, 0.0, 0.0, 0.0, 0.0, 0.0, 0.0, 0.0, 0.0, 0.0, 0.0, 0.0, 0.0, 0.0, 0.0, 0.0, 0.0, 0.0, 0.0, 0.0, 0.0, 0.0, 0.0, 0.0, 0.0, 0.0, 0.0, 0.0, 0.0, 0.0, 0.0, 0.0, 0.0, 0.0, 0.0, 0.0, 0.0, 0.0, 0.0, 0.0, 0.0, 0.0, 0.0, 0.0, 0.0, 0.0, 0.0, 0.0, 0.0, 0.0, 0.0, 0.0, 0.0, 0.0, 0.0, 0.0, 0.0, 0.0, 0.0, 0.0, 0.0, 0.0, 0.0, 0.0, 0.0, 0.0, 0.0, 0.0, 0.0, 0.0, 0.0, 0.0, 0.0, 0.0, 0.0, 0.0, 0.0, 0.0, 0.0, 0.0, 0.0, 0.0, 0.0, 0.0, 0.0, 0.0, 0.0, 0.0, 0.0, 0.0, 0.0, 0.0, 0.0, 0.0, 0.0, 0.0, 0.0, 0.0, 0.0, 0.0, 0.0, 0.0, 0.0, 0.0, 0.0, 0.0, 0.0, 0.0, 0.0, 0.0, 0.0, 0.0, 0.0, 0.0, 0.0, 0.0, 0.0, 0.0, 0.0, 0.0, 0.0, 0.0, 0.0, 0.0, 0.0, 0.0, 0.0, 0.0, 0.0, 0.0, 0.0, 0.0, 0.0, 0.0, 0.0, 0.0, 0.0, 0.0, 0.0, 0.0, 0.0, 0.0, 0.0, 0.0, 0.0, 0.0, 0.0, 0.0, 0.0, 0.0, 0.0, 0.0, 0.0, 0.0, 0.0, 0.0, 0.0, 0.0, 0.0, 0.0, 0.0, 0.0, 0.0, 0.0, 0.0, 0.0, 0.0, 0.0, 0.0, 0.0, 0.0, 0.0, 0.0, 0.0, 0.0, 0.0, 0.0, 0.0, 0.0, 0.0, 0.0, 0.0, 0.0, 0.0, 0.0, 0.0, 0.0, 0.0, 0.0, 0.0, 0.0, 0.0, 0.0, 0.0, 0.0, 0.0, 0.0, 0.0, 0.0, 0.0, 0.0])
me_cylinder.materials.append(mat_toon)
me_cylinder.use_remesh_fix_poles = True
me_cylinder.use_remesh_preserve_attributes = False
me_cylinder.use_mirror_vertex_groups = False
me_cylinder.update()

# ---- objects
ob_cylinder = bpy.data.objects.new('Cylinder', me_cylinder)

# ---- transforms, parenting, visibility, modifiers, constraints
ob_cylinder.location = (0.0, 0.0, 0.0)
ob_cylinder.lineart.crease_threshold = 0.0

# ---- collection membership
col_collection.objects.link(ob_cylinder)

# ---- scene / render settings (as saved in the file)
scene.frame_start = 1; scene.frame_end = 250; scene.frame_set(0)
scene.render.engine = 'BLENDER_EEVEE_NEXT'
scene.cycles.use_denoising = False
scene.cycles.samples = 128
scene.cycles.sampling_pattern = 'TABULATED_SOBOL'
scene.cycles.use_adaptive_sampling = False
scene.cycles.use_light_tree = False
scene.view_settings.view_transform = 'Filmic'
bpy.context.view_layer.update()

# ---- added for rendering (the .blend has no active camera and no usable light): camera, sun
cam_auto = bpy.data.cameras.new('AutoCamera')
cam_auto.lens = 50.0
cam_auto.sensor_width = 36.0
cam_auto.clip_end = 1000.0
ob_auto_camera = bpy.data.objects.new('AutoCamera', cam_auto)
scene.collection.objects.link(ob_auto_camera)
ob_auto_camera.location = (2.97022, -3.56427, 3.95599)
ob_auto_camera.rotation_euler = (1.09748, -7.21219e-08, 0.694738)
scene.camera = ob_auto_camera
light_auto_sun = bpy.data.lights.new('AutoSun', 'SUN')
light_auto_sun.energy = 3.0
light_auto_sun.angle = 0.0523599
ob_auto_sun = bpy.data.objects.new('AutoSun', light_auto_sun)
scene.collection.objects.link(ob_auto_sun)
ob_auto_sun.rotation_euler = (0.872665, 0.174533, 0.523599)
bpy.context.view_layer.update()
